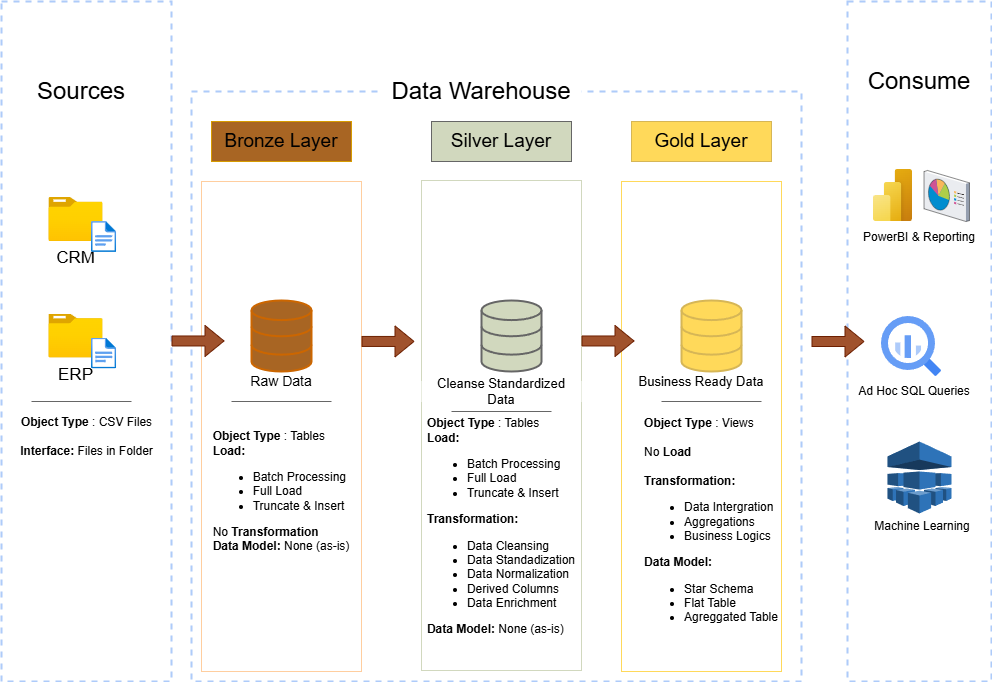

The diagram above was exported from draw.io. Its source (the exported page's mxGraphModel, read from the mxfile embedded in the PNG):
<mxGraphModel dx="1097" dy="1405" grid="1" gridSize="10" guides="1" tooltips="1" connect="1" arrows="0" fold="1" page="1" pageScale="1" pageWidth="1100" pageHeight="850" math="0" shadow="0">
  <root>
    <mxCell id="0" />
    <mxCell id="1" parent="0" />
    <mxCell id="yNcY7RfxawYn3kNoIyt7-1" value="" style="rounded=0;whiteSpace=wrap;html=1;fillColor=none;dashed=1;strokeColor=light-dark(#AECBFA,#9AC7BF);strokeWidth=2;" parent="1" vertex="1">
      <mxGeometry x="50" y="-40" width="170" height="680" as="geometry" />
    </mxCell>
    <mxCell id="yNcY7RfxawYn3kNoIyt7-2" value="&lt;font style=&quot;font-size: 24px; color: light-dark(rgb(0, 0, 0), rgb(0, 0, 0));&quot;&gt;Sources&lt;/font&gt;" style="rounded=0;whiteSpace=wrap;html=1;strokeColor=none;fillColor=light-dark(#FFFFFF,#9AC7BF);" parent="1" vertex="1">
      <mxGeometry x="80" y="30" width="100" height="40" as="geometry" />
    </mxCell>
    <mxCell id="yNcY7RfxawYn3kNoIyt7-3" value="a" style="rounded=0;whiteSpace=wrap;html=1;fillColor=none;dashed=1;strokeColor=light-dark(#AECBFA,#9AC7BF);strokeWidth=2;" parent="1" vertex="1">
      <mxGeometry x="240" y="50" width="610" height="590" as="geometry" />
    </mxCell>
    <mxCell id="yNcY7RfxawYn3kNoIyt7-5" value="&lt;font style=&quot;font-size: 24px; color: light-dark(rgb(0, 0, 0), rgb(0, 0, 0));&quot;&gt;Data Warehouse&lt;/font&gt;" style="rounded=0;whiteSpace=wrap;html=1;strokeColor=none;fillColor=light-dark(#FFFFFF,#9AC7BF);" parent="1" vertex="1">
      <mxGeometry x="430" y="30" width="200" height="40" as="geometry" />
    </mxCell>
    <mxCell id="yNcY7RfxawYn3kNoIyt7-7" value="" style="rounded=0;whiteSpace=wrap;html=1;fillColor=none;dashed=1;strokeColor=light-dark(#AECBFA,#9AC7BF);strokeWidth=2;" parent="1" vertex="1">
      <mxGeometry x="896" y="-40" width="144" height="680" as="geometry" />
    </mxCell>
    <mxCell id="yNcY7RfxawYn3kNoIyt7-8" value="&lt;font style=&quot;font-size: 24px; color: light-dark(rgb(0, 0, 0), rgb(0, 0, 0));&quot;&gt;Consume&lt;/font&gt;" style="rounded=0;whiteSpace=wrap;html=1;strokeColor=none;fillColor=default;" parent="1" vertex="1">
      <mxGeometry x="910" y="10" width="116" height="60" as="geometry" />
    </mxCell>
    <mxCell id="yNcY7RfxawYn3kNoIyt7-10" value="&lt;font style=&quot;font-size: 19px; color: light-dark(rgb(0, 0, 0), rgb(0, 0, 0));&quot;&gt;Bronze Layer&lt;/font&gt;" style="rounded=0;whiteSpace=wrap;html=1;fillColor=light-dark(#A86523,#A86523);strokeColor=#d79b00;" parent="1" vertex="1">
      <mxGeometry x="260" y="80" width="140" height="40" as="geometry" />
    </mxCell>
    <mxCell id="yNcY7RfxawYn3kNoIyt7-11" value="" style="rounded=0;whiteSpace=wrap;html=1;fillColor=none;strokeColor=#FFCE9F;" parent="1" vertex="1">
      <mxGeometry x="250" y="140" width="160" height="490" as="geometry" />
    </mxCell>
    <mxCell id="yNcY7RfxawYn3kNoIyt7-12" value="&lt;font style=&quot;font-size: 19px; color: light-dark(rgb(0, 0, 0), rgb(0, 0, 0));&quot;&gt;Silver Layer&lt;/font&gt;" style="rounded=0;whiteSpace=wrap;html=1;fillColor=light-dark(#D1D8BE,#D1D8BE);strokeColor=#666666;fontColor=#333333;" parent="1" vertex="1">
      <mxGeometry x="480" y="80" width="140" height="40" as="geometry" />
    </mxCell>
    <mxCell id="yNcY7RfxawYn3kNoIyt7-13" value="" style="rounded=0;whiteSpace=wrap;html=1;fillColor=none;strokeColor=light-dark(#D1D8BE,#D1D8BE);fontColor=#333333;" parent="1" vertex="1">
      <mxGeometry x="470" y="139" width="160" height="490" as="geometry" />
    </mxCell>
    <mxCell id="yNcY7RfxawYn3kNoIyt7-14" value="&lt;font style=&quot;font-size: 19px; color: light-dark(rgb(0, 0, 0), rgb(0, 0, 0));&quot;&gt;Gold Layer&lt;/font&gt;" style="rounded=0;whiteSpace=wrap;html=1;fillColor=light-dark(#FFD95A,#FFD95A);strokeColor=#d6b656;" parent="1" vertex="1">
      <mxGeometry x="680" y="80" width="140" height="40" as="geometry" />
    </mxCell>
    <mxCell id="yNcY7RfxawYn3kNoIyt7-15" value="" style="rounded=0;whiteSpace=wrap;html=1;fillColor=none;strokeColor=light-dark(#FFD95A,#FFD95A);" parent="1" vertex="1">
      <mxGeometry x="670" y="140" width="160" height="490" as="geometry" />
    </mxCell>
    <mxCell id="yNcY7RfxawYn3kNoIyt7-17" value="&lt;font style=&quot;font-size: 17px; color: light-dark(rgb(0, 0, 0), rgb(0, 0, 0)); background-color: light-dark(rgb(255, 255, 255), rgb(255, 255, 255));&quot;&gt;CRM&lt;/font&gt;" style="image;aspect=fixed;html=1;points=[];align=center;fontSize=12;image=img/lib/azure2/general/Folder_Blank.svg;" parent="1" vertex="1">
      <mxGeometry x="97.39" y="156" width="54.21" height="44" as="geometry" />
    </mxCell>
    <mxCell id="yNcY7RfxawYn3kNoIyt7-18" value="" style="image;aspect=fixed;html=1;points=[];align=center;fontSize=12;image=img/lib/azure2/general/File.svg;" parent="1" vertex="1">
      <mxGeometry x="140" y="180" width="25.16" height="31" as="geometry" />
    </mxCell>
    <mxCell id="yNcY7RfxawYn3kNoIyt7-21" value="&lt;font style=&quot;font-size: 17px; color: light-dark(rgb(0, 0, 0), rgb(0, 0, 0)); background-color: light-dark(rgb(255, 255, 255), rgb(255, 255, 255));&quot;&gt;ERP&lt;/font&gt;" style="image;aspect=fixed;html=1;points=[];align=center;fontSize=12;image=img/lib/azure2/general/Folder_Blank.svg;" parent="1" vertex="1">
      <mxGeometry x="97.39" y="272.5" width="54.21" height="44" as="geometry" />
    </mxCell>
    <mxCell id="yNcY7RfxawYn3kNoIyt7-22" value="" style="image;aspect=fixed;html=1;points=[];align=center;fontSize=12;image=img/lib/azure2/general/File.svg;" parent="1" vertex="1">
      <mxGeometry x="140" y="296.5" width="25.16" height="31" as="geometry" />
    </mxCell>
    <mxCell id="yNcY7RfxawYn3kNoIyt7-29" value="" style="endArrow=none;html=1;rounded=0;fillColor=#f5f5f5;strokeColor=#666666;" parent="1" edge="1">
      <mxGeometry width="50" height="50" relative="1" as="geometry">
        <mxPoint x="80" y="360" as="sourcePoint" />
        <mxPoint x="180" y="360" as="targetPoint" />
      </mxGeometry>
    </mxCell>
    <mxCell id="yNcY7RfxawYn3kNoIyt7-30" value="&lt;font style=&quot;color: light-dark(rgb(0, 0, 0), rgb(0, 0, 0));&quot;&gt;&lt;b&gt;Object Type&lt;/b&gt; : CSV Files&lt;/font&gt;&lt;div&gt;&lt;font style=&quot;color: light-dark(rgb(0, 0, 0), rgb(0, 0, 0));&quot;&gt;&lt;br&gt;&lt;/font&gt;&lt;div&gt;&lt;font style=&quot;color: light-dark(rgb(0, 0, 0), rgb(0, 0, 0));&quot;&gt;&lt;b&gt;Interface:&lt;/b&gt;&amp;nbsp;Files in Folder&lt;/font&gt;&lt;/div&gt;&lt;/div&gt;" style="text;html=1;align=center;verticalAlign=middle;whiteSpace=wrap;rounded=0;" parent="1" vertex="1">
      <mxGeometry x="66.6" y="380" width="136.8" height="30" as="geometry" />
    </mxCell>
    <mxCell id="yNcY7RfxawYn3kNoIyt7-35" value="" style="html=1;verticalLabelPosition=bottom;align=center;labelBackgroundColor=#ffffff;verticalAlign=top;strokeWidth=2;strokeColor=light-dark(#CC6600,#000000);shadow=0;dashed=0;shape=mxgraph.ios7.icons.data;fillColor=light-dark(#A86523,#A86523);" parent="1" vertex="1">
      <mxGeometry x="300" y="259" width="60" height="71" as="geometry" />
    </mxCell>
    <mxCell id="yNcY7RfxawYn3kNoIyt7-36" value="" style="html=1;verticalLabelPosition=bottom;align=center;labelBackgroundColor=#ffffff;verticalAlign=top;strokeWidth=2;strokeColor=#666666;shadow=0;dashed=0;shape=mxgraph.ios7.icons.data;fillColor=light-dark(#D1D8BE,#D1D8BE);fontColor=#333333;" parent="1" vertex="1">
      <mxGeometry x="530" y="259" width="60" height="71" as="geometry" />
    </mxCell>
    <mxCell id="yNcY7RfxawYn3kNoIyt7-37" value="" style="html=1;verticalLabelPosition=bottom;align=center;labelBackgroundColor=#ffffff;verticalAlign=top;strokeWidth=2;strokeColor=#d6b656;shadow=0;dashed=0;shape=mxgraph.ios7.icons.data;fillColor=light-dark(#FFD95A,#FFD95A);" parent="1" vertex="1">
      <mxGeometry x="730" y="259" width="60" height="71" as="geometry" />
    </mxCell>
    <mxCell id="yNcY7RfxawYn3kNoIyt7-38" value="" style="shape=flexArrow;endArrow=classic;html=1;rounded=0;fillColor=#a0522d;strokeColor=#6D1F00;" parent="1" edge="1">
      <mxGeometry width="50" height="50" relative="1" as="geometry">
        <mxPoint x="220" y="299.47" as="sourcePoint" />
        <mxPoint x="273" y="299.47" as="targetPoint" />
      </mxGeometry>
    </mxCell>
    <mxCell id="yNcY7RfxawYn3kNoIyt7-39" value="" style="shape=flexArrow;endArrow=classic;html=1;rounded=0;fillColor=#a0522d;strokeColor=#6D1F00;" parent="1" edge="1">
      <mxGeometry width="50" height="50" relative="1" as="geometry">
        <mxPoint x="410" y="299.94000000000005" as="sourcePoint" />
        <mxPoint x="463" y="299.94000000000005" as="targetPoint" />
        <Array as="points">
          <mxPoint x="410" y="299.47" />
        </Array>
      </mxGeometry>
    </mxCell>
    <mxCell id="yNcY7RfxawYn3kNoIyt7-40" value="" style="shape=flexArrow;endArrow=classic;html=1;rounded=0;fillColor=#a0522d;strokeColor=#6D1F00;" parent="1" edge="1">
      <mxGeometry width="50" height="50" relative="1" as="geometry">
        <mxPoint x="630" y="299.47" as="sourcePoint" />
        <mxPoint x="683" y="299.47" as="targetPoint" />
      </mxGeometry>
    </mxCell>
    <mxCell id="yNcY7RfxawYn3kNoIyt7-41" value="" style="shape=flexArrow;endArrow=classic;html=1;rounded=0;fillColor=#a0522d;strokeColor=#6D1F00;" parent="1" edge="1">
      <mxGeometry width="50" height="50" relative="1" as="geometry">
        <mxPoint x="860" y="300" as="sourcePoint" />
        <mxPoint x="913" y="300" as="targetPoint" />
      </mxGeometry>
    </mxCell>
    <mxCell id="yNcY7RfxawYn3kNoIyt7-42" value="&lt;font style=&quot;font-size: 14px; color: light-dark(rgb(0, 0, 0), rgb(0, 0, 0));&quot;&gt;Raw Data&lt;/font&gt;" style="text;html=1;align=center;verticalAlign=middle;whiteSpace=wrap;rounded=0;" parent="1" vertex="1">
      <mxGeometry x="290" y="335" width="80" height="10" as="geometry" />
    </mxCell>
    <mxCell id="yNcY7RfxawYn3kNoIyt7-43" value="&lt;font style=&quot;font-size: 13px; color: light-dark(rgb(0, 0, 0), rgb(0, 0, 0));&quot;&gt;Cleanse Standardized Data&lt;/font&gt;" style="text;html=1;align=center;verticalAlign=middle;whiteSpace=wrap;rounded=0;fillColor=default;" parent="1" vertex="1">
      <mxGeometry x="470" y="340" width="160" height="20" as="geometry" />
    </mxCell>
    <mxCell id="yNcY7RfxawYn3kNoIyt7-44" value="&lt;font style=&quot;font-size: 13px; color: light-dark(rgb(0, 0, 0), rgb(0, 0, 0));&quot;&gt;Business Ready Data&lt;/font&gt;" style="text;html=1;align=center;verticalAlign=middle;whiteSpace=wrap;rounded=0;" parent="1" vertex="1">
      <mxGeometry x="670" y="335" width="160" height="10" as="geometry" />
    </mxCell>
    <mxCell id="yNcY7RfxawYn3kNoIyt7-46" value="" style="endArrow=none;html=1;rounded=0;fillColor=#f5f5f5;strokeColor=#666666;" parent="1" edge="1">
      <mxGeometry width="50" height="50" relative="1" as="geometry">
        <mxPoint x="280" y="360" as="sourcePoint" />
        <mxPoint x="380" y="360" as="targetPoint" />
      </mxGeometry>
    </mxCell>
    <mxCell id="yNcY7RfxawYn3kNoIyt7-47" value="" style="endArrow=none;html=1;rounded=0;fillColor=#f5f5f5;strokeColor=#666666;" parent="1" edge="1">
      <mxGeometry width="50" height="50" relative="1" as="geometry">
        <mxPoint x="500" y="370" as="sourcePoint" />
        <mxPoint x="600" y="370" as="targetPoint" />
      </mxGeometry>
    </mxCell>
    <mxCell id="yNcY7RfxawYn3kNoIyt7-48" value="" style="endArrow=none;html=1;rounded=0;fillColor=#f5f5f5;strokeColor=#666666;" parent="1" edge="1">
      <mxGeometry width="50" height="50" relative="1" as="geometry">
        <mxPoint x="710" y="360" as="sourcePoint" />
        <mxPoint x="810" y="360" as="targetPoint" />
      </mxGeometry>
    </mxCell>
    <mxCell id="yNcY7RfxawYn3kNoIyt7-49" value="&lt;div style=&quot;text-align: justify;&quot;&gt;&lt;font style=&quot;color: light-dark(rgb(0, 0, 0), rgb(0, 0, 0));&quot;&gt;&lt;b style=&quot;background-color: transparent;&quot;&gt;Object Type&lt;/b&gt;&lt;span style=&quot;background-color: transparent;&quot;&gt; : Tables&lt;/span&gt;&lt;/font&gt;&lt;/div&gt;&lt;div&gt;&lt;div style=&quot;text-align: justify;&quot;&gt;&lt;b style=&quot;background-color: transparent;&quot;&gt;&lt;font style=&quot;color: light-dark(rgb(0, 0, 0), rgb(0, 0, 0));&quot;&gt;Load:&lt;/font&gt;&lt;/b&gt;&lt;/div&gt;&lt;ul style=&quot;&quot;&gt;&lt;li style=&quot;text-align: justify;&quot;&gt;&lt;font style=&quot;color: light-dark(rgb(0, 0, 0), rgb(0, 0, 0));&quot;&gt;Batch Processing&lt;/font&gt;&lt;/li&gt;&lt;li style=&quot;text-align: justify;&quot;&gt;&lt;font style=&quot;color: light-dark(rgb(0, 0, 0), rgb(0, 0, 0));&quot;&gt;Full Load&lt;/font&gt;&lt;/li&gt;&lt;li style=&quot;text-align: justify;&quot;&gt;&lt;font style=&quot;color: light-dark(rgb(0, 0, 0), rgb(0, 0, 0));&quot;&gt;Truncate &amp;amp; Insert&lt;/font&gt;&lt;/li&gt;&lt;/ul&gt;&lt;span style=&quot;background-color: transparent;&quot;&gt;&lt;div style=&quot;text-align: justify;&quot;&gt;&lt;font style=&quot;color: light-dark(rgb(0, 0, 0), rgb(0, 0, 0));&quot;&gt;&lt;span style=&quot;background-color: transparent;&quot;&gt;No&amp;nbsp;&lt;/span&gt;&lt;b style=&quot;background-color: transparent; text-align: left;&quot;&gt;Transformation&lt;/b&gt;&lt;/font&gt;&lt;/div&gt;&lt;/span&gt;&lt;/div&gt;&lt;div style=&quot;text-align: justify;&quot;&gt;&lt;font style=&quot;color: light-dark(rgb(0, 0, 0), rgb(0, 0, 0));&quot;&gt;&lt;b style=&quot;background-color: transparent; text-align: left;&quot;&gt;Data Model:&lt;/b&gt;&lt;span style=&quot;background-color: transparent; text-align: left;&quot;&gt; None (as-is)&lt;/span&gt;&lt;/font&gt;&lt;/div&gt;" style="text;html=1;align=center;verticalAlign=middle;whiteSpace=wrap;rounded=0;" parent="1" vertex="1">
      <mxGeometry x="250" y="390" width="160" height="120" as="geometry" />
    </mxCell>
    <mxCell id="yNcY7RfxawYn3kNoIyt7-50" value="&lt;div style=&quot;text-align: justify;&quot;&gt;&lt;font style=&quot;color: light-dark(rgb(0, 0, 0), rgb(0, 0, 0));&quot;&gt;&lt;b style=&quot;background-color: transparent;&quot;&gt;Object Type&lt;/b&gt;&lt;span style=&quot;background-color: transparent;&quot;&gt; : Tables&lt;/span&gt;&lt;/font&gt;&lt;/div&gt;&lt;div&gt;&lt;div style=&quot;text-align: justify;&quot;&gt;&lt;b style=&quot;background-color: transparent;&quot;&gt;&lt;font style=&quot;color: light-dark(rgb(0, 0, 0), rgb(0, 0, 0));&quot;&gt;Load:&lt;/font&gt;&lt;/b&gt;&lt;/div&gt;&lt;ul style=&quot;&quot;&gt;&lt;li style=&quot;text-align: justify;&quot;&gt;&lt;font style=&quot;color: light-dark(rgb(0, 0, 0), rgb(0, 0, 0));&quot;&gt;Batch Processing&lt;/font&gt;&lt;/li&gt;&lt;li style=&quot;text-align: justify;&quot;&gt;&lt;font style=&quot;color: light-dark(rgb(0, 0, 0), rgb(0, 0, 0));&quot;&gt;Full Load&lt;/font&gt;&lt;/li&gt;&lt;li style=&quot;text-align: justify;&quot;&gt;&lt;font style=&quot;color: light-dark(rgb(0, 0, 0), rgb(0, 0, 0));&quot;&gt;Truncate &amp;amp; Insert&lt;/font&gt;&lt;/li&gt;&lt;/ul&gt;&lt;span style=&quot;background-color: transparent;&quot;&gt;&lt;font style=&quot;color: light-dark(rgb(0, 0, 0), rgb(0, 0, 0));&quot;&gt;&lt;div style=&quot;text-align: justify;&quot;&gt;&lt;b&gt;&lt;span style=&quot;background-color: transparent; text-align: left;&quot;&gt;T&lt;/span&gt;&lt;span style=&quot;background-color: transparent; text-align: left;&quot;&gt;ransformation:&lt;/span&gt;&lt;/b&gt;&lt;/div&gt;&lt;div style=&quot;text-align: justify;&quot;&gt;&lt;ul&gt;&lt;li&gt;&lt;span style=&quot;background-color: transparent; text-align: left;&quot;&gt;Data Cleansing&lt;/span&gt;&lt;/li&gt;&lt;li&gt;&lt;span style=&quot;background-color: transparent; text-align: left;&quot;&gt;Data Standadization&lt;/span&gt;&lt;/li&gt;&lt;li style=&quot;text-align: left;&quot;&gt;Data Normalization&lt;/li&gt;&lt;li style=&quot;text-align: left;&quot;&gt;Derived Columns&lt;/li&gt;&lt;li style=&quot;text-align: left;&quot;&gt;Data Enrichment&lt;/li&gt;&lt;/ul&gt;&lt;/div&gt;&lt;/font&gt;&lt;/span&gt;&lt;/div&gt;&lt;div style=&quot;text-align: justify;&quot;&gt;&lt;font style=&quot;color: light-dark(rgb(0, 0, 0), rgb(0, 0, 0));&quot;&gt;&lt;b style=&quot;background-color: transparent; text-align: left;&quot;&gt;Data Model:&lt;/b&gt;&lt;span style=&quot;background-color: transparent; text-align: left;&quot;&gt; None (as-is)&lt;/span&gt;&lt;/font&gt;&lt;/div&gt;" style="text;html=1;align=center;verticalAlign=middle;whiteSpace=wrap;rounded=0;" parent="1" vertex="1">
      <mxGeometry x="470" y="380" width="160" height="210" as="geometry" />
    </mxCell>
    <mxCell id="yNcY7RfxawYn3kNoIyt7-51" value="&lt;div style=&quot;text-align: justify;&quot;&gt;&lt;font style=&quot;color: light-dark(rgb(0, 0, 0), rgb(0, 0, 0));&quot;&gt;&lt;b style=&quot;background-color: transparent;&quot;&gt;Object Type&lt;/b&gt;&lt;span style=&quot;background-color: transparent;&quot;&gt; : Views&lt;/span&gt;&lt;/font&gt;&lt;/div&gt;&lt;div style=&quot;text-align: justify;&quot;&gt;&lt;span style=&quot;background-color: transparent;&quot;&gt;&lt;font style=&quot;color: light-dark(rgb(0, 0, 0), rgb(0, 0, 0));&quot;&gt;&lt;br&gt;&lt;/font&gt;&lt;/span&gt;&lt;/div&gt;&lt;div&gt;&lt;div style=&quot;text-align: justify;&quot;&gt;&lt;font style=&quot;color: light-dark(rgb(0, 0, 0), rgb(0, 0, 0));&quot;&gt;&lt;span style=&quot;background-color: transparent;&quot;&gt;No &lt;/span&gt;&lt;b style=&quot;background-color: transparent;&quot;&gt;Load&lt;/b&gt;&lt;/font&gt;&lt;/div&gt;&lt;div style=&quot;text-align: justify;&quot;&gt;&lt;b style=&quot;background-color: transparent;&quot;&gt;&lt;font style=&quot;color: light-dark(rgb(0, 0, 0), rgb(0, 0, 0));&quot;&gt;&lt;br&gt;&lt;/font&gt;&lt;/b&gt;&lt;/div&gt;&lt;span style=&quot;background-color: transparent;&quot;&gt;&lt;font style=&quot;color: light-dark(rgb(0, 0, 0), rgb(0, 0, 0));&quot;&gt;&lt;div style=&quot;text-align: justify;&quot;&gt;&lt;b&gt;&lt;span style=&quot;background-color: transparent; text-align: left;&quot;&gt;T&lt;/span&gt;&lt;span style=&quot;background-color: transparent; text-align: left;&quot;&gt;ransformation:&lt;/span&gt;&lt;/b&gt;&lt;/div&gt;&lt;div style=&quot;text-align: justify;&quot;&gt;&lt;ul&gt;&lt;li&gt;&lt;span style=&quot;background-color: transparent; text-align: left;&quot;&gt;Data Intergration&lt;/span&gt;&lt;/li&gt;&lt;li&gt;&lt;span style=&quot;background-color: transparent; text-align: left;&quot;&gt;Aggregations&lt;/span&gt;&lt;/li&gt;&lt;li style=&quot;text-align: left;&quot;&gt;Business Logics&lt;/li&gt;&lt;/ul&gt;&lt;/div&gt;&lt;/font&gt;&lt;/span&gt;&lt;/div&gt;&lt;div style=&quot;text-align: justify;&quot;&gt;&lt;font style=&quot;color: light-dark(rgb(0, 0, 0), rgb(0, 0, 0));&quot;&gt;&lt;b style=&quot;background-color: transparent; text-align: left;&quot;&gt;Data Model:&lt;/b&gt;&lt;span style=&quot;background-color: transparent; text-align: left;&quot;&gt;&amp;nbsp;&lt;/span&gt;&lt;/font&gt;&lt;/div&gt;&lt;div style=&quot;text-align: justify;&quot;&gt;&lt;ul&gt;&lt;li&gt;&lt;span style=&quot;background-color: transparent; text-align: left;&quot;&gt;&lt;font style=&quot;color: light-dark(rgb(0, 0, 0), rgb(0, 0, 0));&quot;&gt;Star Schema&lt;/font&gt;&lt;/span&gt;&lt;/li&gt;&lt;li&gt;&lt;span style=&quot;background-color: transparent; text-align: left;&quot;&gt;&lt;font style=&quot;color: light-dark(rgb(0, 0, 0), rgb(0, 0, 0));&quot;&gt;Flat Table&lt;/font&gt;&lt;/span&gt;&lt;/li&gt;&lt;li&gt;&lt;span style=&quot;background-color: transparent; text-align: left;&quot;&gt;&lt;font style=&quot;color: light-dark(rgb(0, 0, 0), rgb(0, 0, 0));&quot;&gt;Agreggated Table&lt;/font&gt;&lt;/span&gt;&lt;/li&gt;&lt;/ul&gt;&lt;/div&gt;" style="text;html=1;align=center;verticalAlign=middle;whiteSpace=wrap;rounded=0;" parent="1" vertex="1">
      <mxGeometry x="680" y="380" width="160" height="210" as="geometry" />
    </mxCell>
    <mxCell id="yNcY7RfxawYn3kNoIyt7-53" value="" style="outlineConnect=0;dashed=0;verticalLabelPosition=bottom;verticalAlign=top;align=center;html=1;shape=mxgraph.aws3.machine_learning;fillColor=#2E73B8;gradientColor=none;" parent="1" vertex="1">
      <mxGeometry x="936" y="400" width="64" height="72" as="geometry" />
    </mxCell>
    <mxCell id="yNcY7RfxawYn3kNoIyt7-54" value="&lt;font style=&quot;color: light-dark(rgb(0, 0, 0), rgb(0, 0, 0));&quot;&gt;Machine Learning&lt;/font&gt;" style="text;html=1;align=center;verticalAlign=middle;whiteSpace=wrap;rounded=0;" parent="1" vertex="1">
      <mxGeometry x="916" y="470" width="110" height="30" as="geometry" />
    </mxCell>
    <mxCell id="yNcY7RfxawYn3kNoIyt7-55" value="" style="image;aspect=fixed;html=1;points=[];align=center;fontSize=12;image=img/lib/azure2/power_platform/PowerBI.svg;" parent="1" vertex="1">
      <mxGeometry x="922" y="128" width="39" height="52" as="geometry" />
    </mxCell>
    <mxCell id="yNcY7RfxawYn3kNoIyt7-56" value="" style="verticalLabelPosition=bottom;sketch=0;aspect=fixed;html=1;verticalAlign=top;strokeColor=none;align=center;outlineConnect=0;shape=mxgraph.citrix.reporting;" parent="1" vertex="1">
      <mxGeometry x="972.52" y="129" width="45.46" height="51" as="geometry" />
    </mxCell>
    <mxCell id="yNcY7RfxawYn3kNoIyt7-57" value="&lt;font style=&quot;color: light-dark(rgb(0, 0, 0), rgb(0, 0, 0));&quot;&gt;PowerBI &amp;amp; Reporting&lt;/font&gt;" style="text;html=1;align=center;verticalAlign=middle;whiteSpace=wrap;rounded=0;" parent="1" vertex="1">
      <mxGeometry x="903" y="181" width="130" height="30" as="geometry" />
    </mxCell>
    <mxCell id="yNcY7RfxawYn3kNoIyt7-61" value="" style="editableCssRules=.*;html=1;shape=image;verticalLabelPosition=bottom;labelBackgroundColor=#ffffff;verticalAlign=top;aspect=fixed;imageAspect=0;image=data:image/svg+xml,(base64 omitted: 1156 chars);" parent="1" vertex="1">
      <mxGeometry x="930" y="275" width="60" height="60" as="geometry" />
    </mxCell>
    <mxCell id="yNcY7RfxawYn3kNoIyt7-62" value="&lt;font style=&quot;color: light-dark(rgb(0, 0, 0), rgb(0, 0, 0));&quot;&gt;Ad Hoc SQL Queries&lt;/font&gt;" style="text;html=1;align=center;verticalAlign=middle;whiteSpace=wrap;rounded=0;" parent="1" vertex="1">
      <mxGeometry x="903" y="335" width="120" height="30" as="geometry" />
    </mxCell>
  </root>
</mxGraphModel>